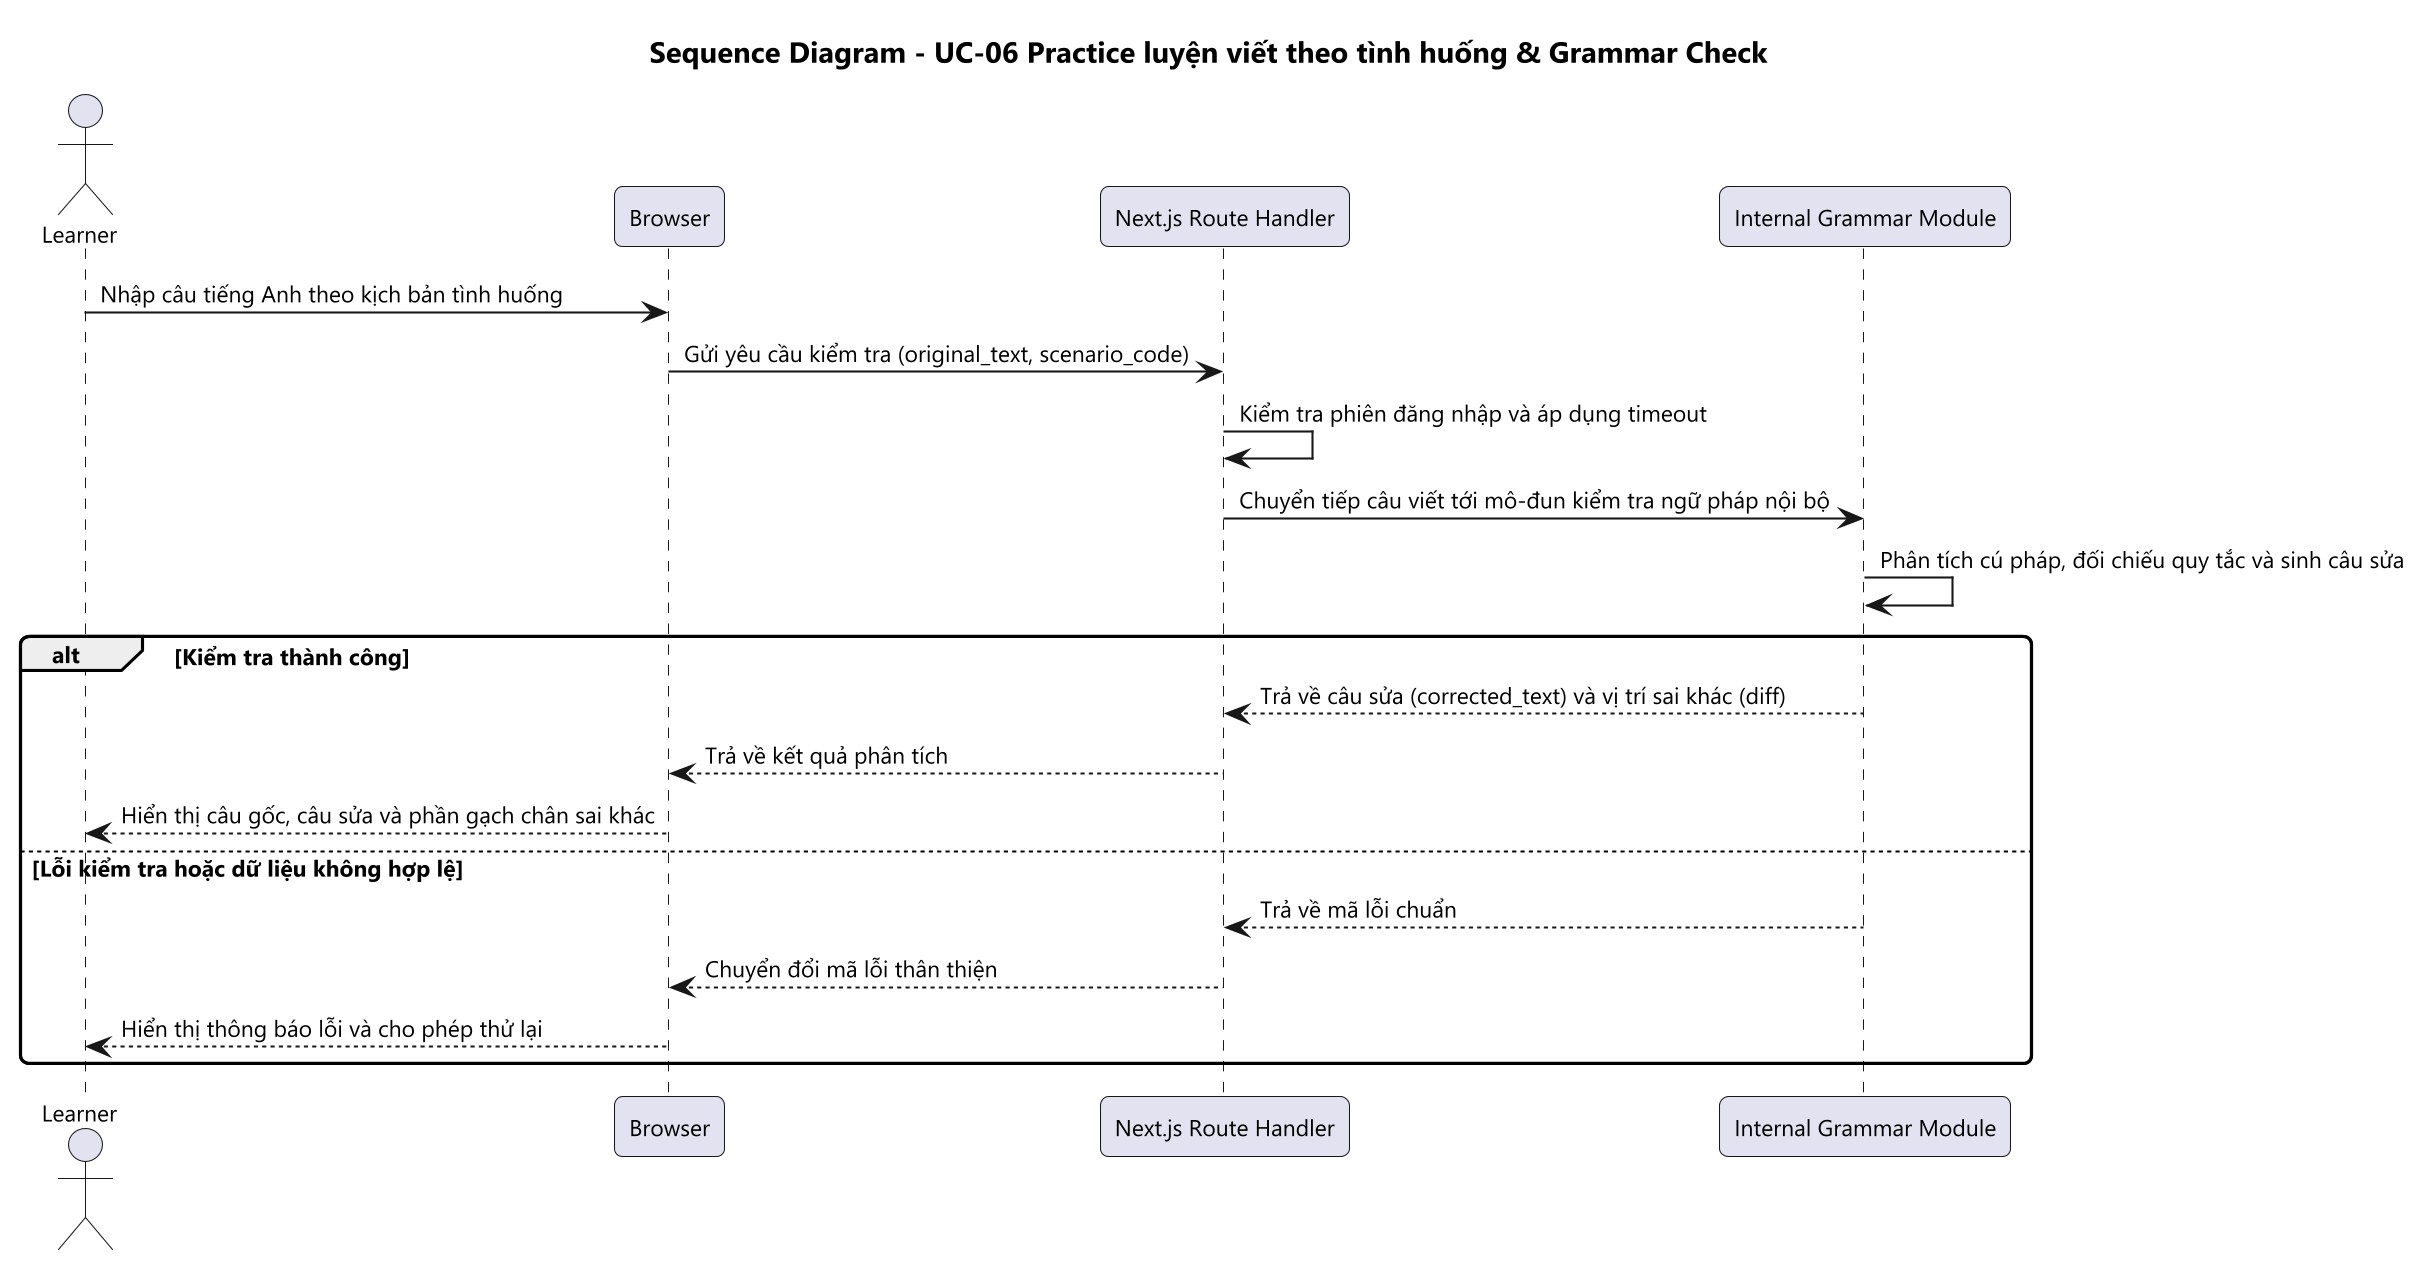

The diagram above was rendered by PlantUML. Its source (embedded in the PNG):
@startuml
skinparam dpi 200
skinparam defaultFontName Segoe UI
skinparam defaultFontSize 11
skinparam shadowing false
skinparam roundCorner 8
title Sequence Diagram - UC-06 Practice luyện viết theo tình huống & Grammar Check

actor Learner
participant Browser
participant "Next.js Route Handler" as BFF
participant "Internal Grammar Module" as GrammarModule

Learner -> Browser: Nhập câu tiếng Anh theo kịch bản tình huống
Browser -> BFF: Gửi yêu cầu kiểm tra (original_text, scenario_code)
BFF -> BFF: Kiểm tra phiên đăng nhập và áp dụng timeout
BFF -> GrammarModule: Chuyển tiếp câu viết tới mô-đun kiểm tra ngữ pháp nội bộ
GrammarModule -> GrammarModule: Phân tích cú pháp, đối chiếu quy tắc và sinh câu sửa
alt Kiểm tra thành công
  GrammarModule --> BFF: Trả về câu sửa (corrected_text) và vị trí sai khác (diff)
  BFF --> Browser: Trả về kết quả phân tích
  Browser --> Learner: Hiển thị câu gốc, câu sửa và phần gạch chân sai khác
else Lỗi kiểm tra hoặc dữ liệu không hợp lệ
  GrammarModule --> BFF: Trả về mã lỗi chuẩn
  BFF --> Browser: Chuyển đổi mã lỗi thân thiện
  Browser --> Learner: Hiển thị thông báo lỗi và cho phép thử lại
end
@enduml